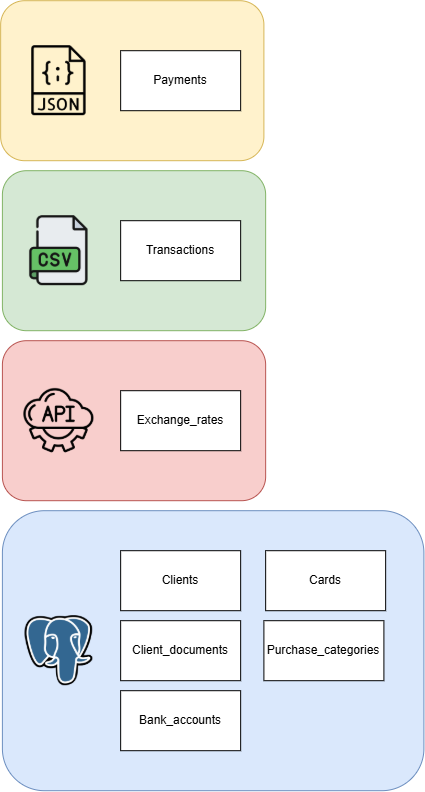

The diagram above was exported from draw.io. Its source (the exported page's mxGraphModel, read from the mxfile embedded in the PNG):
<mxGraphModel dx="2575" dy="2487" grid="1" gridSize="10" guides="1" tooltips="1" connect="1" arrows="1" fold="1" page="1" pageScale="1" pageWidth="827" pageHeight="1169" math="0" shadow="0">
  <root>
    <mxCell id="0" />
    <mxCell id="1" parent="0" />
    <mxCell id="hnKERqiJREReLZfLZ6Op-1" parent="1" style="rounded=1;whiteSpace=wrap;html=1;fillColor=#fff2cc;strokeColor=#d6b656;" value="" vertex="1">
      <mxGeometry height="160" width="263.25" x="56.75" y="-1020" as="geometry" />
    </mxCell>
    <mxCell id="hnKERqiJREReLZfLZ6Op-2" parent="1" style="rounded=1;whiteSpace=wrap;html=1;fillColor=#d5e8d4;strokeColor=#82b366;" value="" vertex="1">
      <mxGeometry height="160" width="263.25" x="58.5" y="-850" as="geometry" />
    </mxCell>
    <mxCell id="hnKERqiJREReLZfLZ6Op-3" parent="1" style="rounded=1;whiteSpace=wrap;html=1;fillColor=#f8cecc;strokeColor=#b85450;" value="" vertex="1">
      <mxGeometry height="160" width="263.25" x="58.5" y="-680" as="geometry" />
    </mxCell>
    <mxCell id="hnKERqiJREReLZfLZ6Op-4" parent="1" style="rounded=1;whiteSpace=wrap;html=1;fillColor=#dae8fc;strokeColor=#6c8ebf;" value="" vertex="1">
      <mxGeometry height="280" width="421.5" x="58.5" y="-510" as="geometry" />
    </mxCell>
    <mxCell id="hnKERqiJREReLZfLZ6Op-5" parent="1" style="rounded=0;whiteSpace=wrap;html=1;" value="Payments" vertex="1">
      <mxGeometry height="60" width="120" x="176.75" y="-970" as="geometry" />
    </mxCell>
    <mxCell id="hnKERqiJREReLZfLZ6Op-6" parent="1" style="rounded=0;whiteSpace=wrap;html=1;" value="Transactions" vertex="1">
      <mxGeometry height="60" width="120" x="176.75" y="-800" as="geometry" />
    </mxCell>
    <mxCell id="hnKERqiJREReLZfLZ6Op-7" parent="1" style="rounded=0;whiteSpace=wrap;html=1;" value="Exchange_rates" vertex="1">
      <mxGeometry height="60" width="120" x="176.75" y="-630" as="geometry" />
    </mxCell>
    <mxCell id="hnKERqiJREReLZfLZ6Op-8" parent="1" style="rounded=0;whiteSpace=wrap;html=1;" value="Clients" vertex="1">
      <mxGeometry height="60" width="120" x="176.75" y="-470" as="geometry" />
    </mxCell>
    <mxCell id="hnKERqiJREReLZfLZ6Op-9" parent="1" style="rounded=0;whiteSpace=wrap;html=1;" value="Bank_accounts" vertex="1">
      <mxGeometry height="60" width="120" x="176.75" y="-330" as="geometry" />
    </mxCell>
    <mxCell id="hnKERqiJREReLZfLZ6Op-10" parent="1" style="rounded=0;whiteSpace=wrap;html=1;" value="Cards" vertex="1">
      <mxGeometry height="60" width="120" x="321.75" y="-470" as="geometry" />
    </mxCell>
    <mxCell id="hnKERqiJREReLZfLZ6Op-11" parent="1" style="rounded=0;whiteSpace=wrap;html=1;" value="Purchase_categories" vertex="1">
      <mxGeometry height="60" width="120" x="320" y="-400" as="geometry" />
    </mxCell>
    <mxCell id="hnKERqiJREReLZfLZ6Op-12" parent="1" style="rounded=0;whiteSpace=wrap;html=1;" value="Client_documents" vertex="1">
      <mxGeometry height="60" width="120" x="176.75" y="-400" as="geometry" />
    </mxCell>
    <mxCell id="hnKERqiJREReLZfLZ6Op-16" parent="1" style="shape=image;imageAspect=0;aspect=fixed;verticalLabelPosition=bottom;verticalAlign=top;image=https://cdn-icons-png.flaticon.com/512/136/136443.png;" value="" vertex="1">
      <mxGeometry height="70" width="70" x="80" y="-975" as="geometry" />
    </mxCell>
    <mxCell id="hnKERqiJREReLZfLZ6Op-17" parent="1" style="shape=image;imageAspect=0;aspect=fixed;verticalLabelPosition=bottom;verticalAlign=top;image=https://cdn-icons-png.flaticon.com/512/11471/11471482.png;" value="" vertex="1">
      <mxGeometry height="70" width="70" x="80" y="-805" as="geometry" />
    </mxCell>
    <mxCell id="hnKERqiJREReLZfLZ6Op-18" parent="1" style="shape=image;imageAspect=0;aspect=fixed;verticalLabelPosition=bottom;verticalAlign=top;image=https://cdn-icons-png.flaticon.com/512/2165/2165022.png;" value="" vertex="1">
      <mxGeometry height="70" width="70" x="80" y="-635" as="geometry" />
    </mxCell>
    <mxCell id="hnKERqiJREReLZfLZ6Op-19" parent="1" style="shape=image;imageAspect=0;aspect=fixed;verticalLabelPosition=bottom;verticalAlign=top;image=https://thumb.wikimedia.org/wikipedia/commons/thumb/2/29/Postgresql_elephant.svg/3840px-Postgresql_elephant.svg.png?utm_source=ru.wikipedia.org&amp;utm_campaign=index&amp;utm_content=thumbnail;" value="" vertex="1">
      <mxGeometry height="70" width="67.85" x="81.08" y="-405" as="geometry" />
    </mxCell>
  </root>
</mxGraphModel>